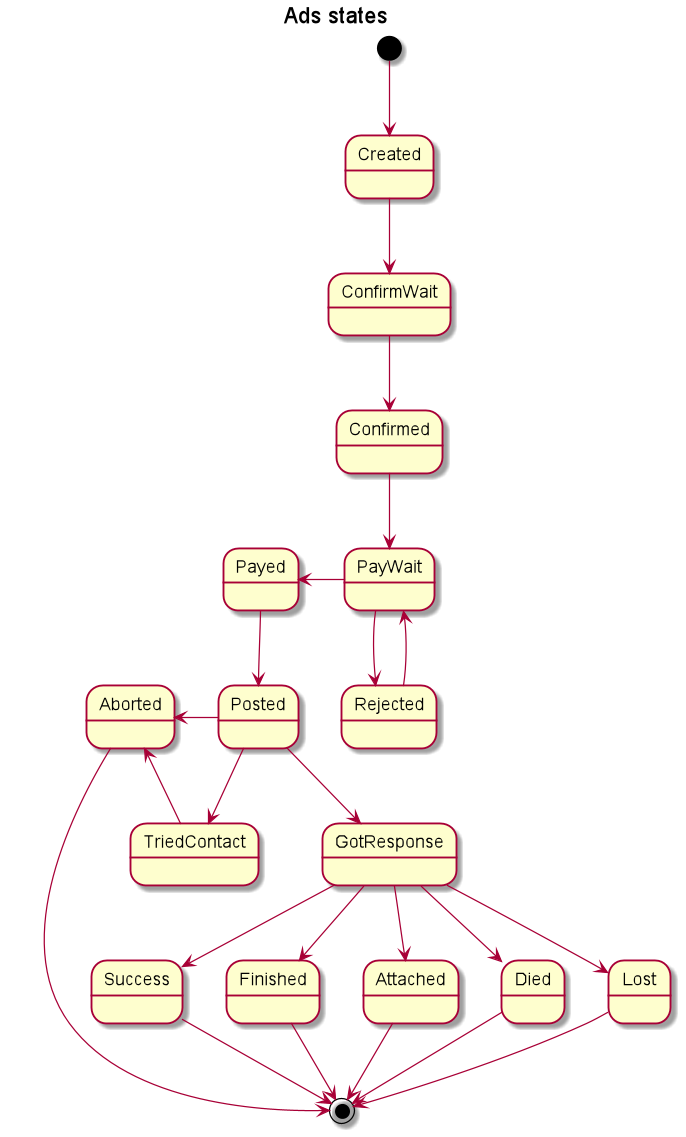

The diagram above was rendered by PlantUML. Its source (embedded in the PNG):
@startuml
title Ads states
[*] --> Created
Created --> ConfirmWait
ConfirmWait --> Confirmed
Confirmed --> PayWait
PayWait -left-> Payed
PayWait --> Rejected
Rejected --> PayWait
Payed --> Posted
Posted --> TriedContact
Posted --> GotResponse
Posted -left-> Aborted
TriedContact -left-> Aborted
GotResponse --> Success
GotResponse --> Finished
GotResponse --> Attached
GotResponse --> Died
GotResponse --> Lost
Success --> [*]
Finished --> [*]
Attached --> [*]
Died --> [*]
Lost --> [*]
Aborted --> [*]
@enduml